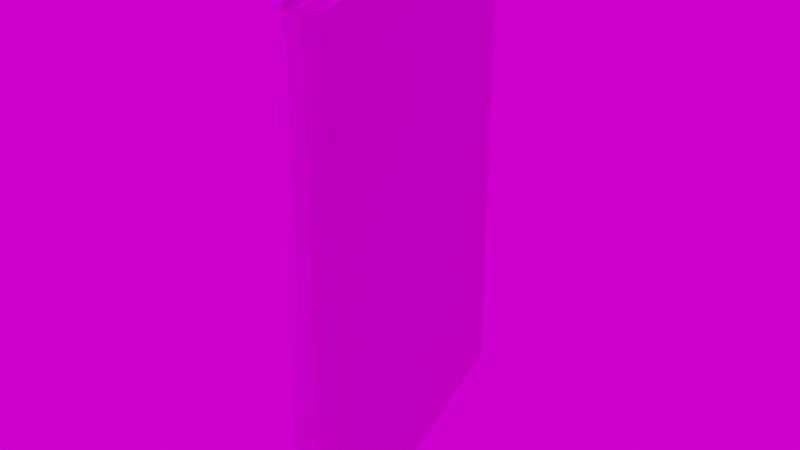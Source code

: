 # Source: book007.blend  (saved by Blender 3.6.13; exported with 4.5.12 LTS)
import bpy
from mathutils import Matrix  # noqa: F401  (used for matrix-valued properties, if any)

bpy.ops.wm.read_factory_settings(use_empty=True)
scene = bpy.context.scene
scene.name = 'Scene'

# ---- collections
col_collection = bpy.data.collections.new('Collection'); scene.collection.children.link(col_collection)

# ---- images (referenced by path relative to the original .blend; pixels are not part of the script)
import os
ASSET_DIR = os.environ.get("B2B_ASSET_DIR", "")  # directory of the original .blend (textures are referenced by path, not embedded)
HERE = os.path.dirname(os.path.abspath(__file__))  # packed textures are extracted next to this script under _unpacked/

def load_image(name, relpath, width, height, colorspace="sRGB"):
    """Load a texture the original file referenced (path relative to the .blend, or extracted next to this script)."""
    p = next((c for c in (os.path.join(HERE, relpath), os.path.join(ASSET_DIR, relpath)) if relpath and os.path.exists(c)), "")
    if p:
        img = bpy.data.images.load(p, check_existing=True)
        img.name = name
    else:  # same state as the original file: an image datablock whose file is absent (Cycles renders it pink)
        img = bpy.data.images.new(name, width, height)
        img.source = "FILE"
        img.filepath = "//" + (relpath or name)
    img.colorspace_settings.name = colorspace
    return img
img_book7_height_jpg = load_image('book7_Height.jpg', 'Texture/Book7/book7_Height.jpg', 1024, 1024, 'Non-Color')
img_book7_basecolor_jpg = load_image('book7_BaseColor.jpg', 'Texture/Book7/book7_BaseColor.jpg', 1024, 1024, 'sRGB')
img_book7_metallic_jpg = load_image('book7_Metallic.jpg', 'Texture/Book7/book7_Metallic.jpg', 1024, 1024, 'Non-Color')
img_book7_specularlevel_jpg = load_image('book7_SpecularLevel.jpg', 'Texture/Book7/book7_SpecularLevel.jpg', 1024, 1024, 'Non-Color')
img_book7_roughness_jpg = load_image('book7_Roughness.jpg', 'Texture/Book7/book7_Roughness.jpg', 1024, 1024, 'Non-Color')
img_book7_normal_jpg = load_image('book7_Normal.jpg', 'Texture/Book7/book7_Normal.jpg', 1024, 1024, 'Non-Color')
img_country_club_4k_exr = load_image('country_club_4k.exr', 'country_club_4k.exr', 1024, 1024, 'Linear Rec.709')

# ---- materials (node trees are filled in below, after node groups)
mat_book7 = bpy.data.materials.new('book7')
mat_book7.use_transparent_shadow = False

# ---- material node trees
mat_book7.use_nodes = True; mat_book7.node_tree.nodes.clear()
_N = mat_book7.node_tree.nodes; _L = mat_book7.node_tree.links
n0 = _N.new('ShaderNodeOutputMaterial'); n0.name = 'Material Output'; n0.location = (300, 300)
n1 = _N.new('ShaderNodeBsdfPrincipled'); n1.name = 'Principled BSDF'; n1.location = (10, 300)
n1.distribution = 'GGX'
n1.subsurface_method = 'RANDOM_WALK_SKIN'
n1.inputs[3].default_value = 1.45
n1.inputs[27].default_value = (0.0, 0.0, 0.0, 1.0)
n1.inputs[28].default_value = 1.0
n2 = _N.new('ShaderNodeTexImage'); n2.name = 'Изображение-текстура'; n2.location = (88, -1430)
n2.label = 'Displacement'
n2.image = img_book7_height_jpg
n3 = _N.new('ShaderNodeDisplacement'); n3.name = 'Смещения'; n3.location = (10, -260)
n3.inputs[2].default_value = 0.1
n4 = _N.new('ShaderNodeTexImage'); n4.name = 'Изображение-текстура.001'; n4.location = (88, -30)
n4.label = 'Base Color'
n4.image = img_book7_basecolor_jpg
n5 = _N.new('ShaderNodeTexImage'); n5.name = 'Изображение-текстура.002'; n5.location = (88, -310)
n5.label = 'Metallic'
n5.image = img_book7_metallic_jpg
n6 = _N.new('ShaderNodeTexImage'); n6.name = 'Изображение-текстура.003'; n6.location = (88, -590)
n6.label = 'Specular'
n6.image = img_book7_specularlevel_jpg
n7 = _N.new('ShaderNodeTexImage'); n7.name = 'Изображение-текстура.004'; n7.location = (88, -870)
n7.label = 'Roughness'
n7.image = img_book7_roughness_jpg
n8 = _N.new('ShaderNodeTexImage'); n8.name = 'Изображение-текстура.005'; n8.location = (88, -1150)
n8.label = 'Normal'
n8.image = img_book7_normal_jpg
n9 = _N.new('ShaderNodeNormalMap'); n9.name = 'Карта нормалей'; n9.location = (-240, -620)
n10 = _N.new('ShaderNodeMapping'); n10.name = 'Отображение'; n10.location = (230, -30)
n11 = _N.new('NodeReroute'); n11.name = 'Перенаправление'; n11.location = (38, -821)
n11.width = 16
n11.socket_idname = 'NodeSocketVector'
n12 = _N.new('ShaderNodeTexCoord'); n12.name = 'Текстурные координаты'; n12.location = (30, -30)
n13 = _N.new('NodeFrame'); n13.name = 'Кадр'; n13.location = (-1270, 330)
n13.label = 'Mapping'
n13.width = 400
n14 = _N.new('NodeFrame'); n14.name = 'Кадр.001'; n14.location = (-628, 530)
n14.label = 'Textures'
n14.width = 358
n2.parent = n14
n4.parent = n14
n5.parent = n14
n6.parent = n14
n7.parent = n14
n8.parent = n14
n10.parent = n13
n11.parent = n14
n12.parent = n13
_L.new(n1.outputs[0], n0.inputs[0])
_L.new(n2.outputs[0], n3.inputs[0])
_L.new(n3.outputs[0], n0.inputs[2])
_L.new(n4.outputs[0], n1.inputs[0])
_L.new(n5.outputs[0], n1.inputs[1])
_L.new(n6.outputs[0], n1.inputs[13])
_L.new(n7.outputs[0], n1.inputs[2])
_L.new(n8.outputs[0], n9.inputs[1])
_L.new(n9.outputs[0], n1.inputs[5])
_L.new(n11.outputs[0], n4.inputs[0])
_L.new(n11.outputs[0], n5.inputs[0])
_L.new(n11.outputs[0], n6.inputs[0])
_L.new(n11.outputs[0], n7.inputs[0])
_L.new(n11.outputs[0], n8.inputs[0])
_L.new(n11.outputs[0], n2.inputs[0])
_L.new(n10.outputs[0], n11.inputs[0])
_L.new(n12.outputs[2], n10.inputs[0])
n0.is_active_output = True

# ---- world
world_world = bpy.data.worlds.new('World'); scene.world = world_world
world_world.use_nodes = True; world_world.node_tree.nodes.clear()
_N = world_world.node_tree.nodes; _L = world_world.node_tree.links
n0 = _N.new('ShaderNodeOutputWorld'); n0.name = 'World Output'; n0.location = (300, 300)
n1 = _N.new('ShaderNodeBackground'); n1.name = 'Background'; n1.location = (10, 300)
n2 = _N.new('ShaderNodeTexEnvironment'); n2.name = 'Environment Texture'; n2.location = (-180, 280)
n2.image = img_country_club_4k_exr
_L.new(n1.outputs[0], n0.inputs[0])
_L.new(n2.outputs[0], n1.inputs[0])
n0.is_active_output = True
world_world.color = (0.05088, 0.05088, 0.05088)
world_world.use_sun_shadow = False
world_world.sun_shadow_jitter_overblur = 0.0

# ---- meshes
me_008 = bpy.data.meshes.new('Плоскость.008')
me_008.from_pydata([(-0.8, 0.999, -0.1018), (0.8, 0.999, -0.107), (-0.8, 0.999, -0.09151), (0.77, 0.999, -0.09151), (0.83, 0.999, -0.08635), (0.8, 0.999, -0.07603), (0.86, 0.999, -0.02956), (0.82, 0.999, -0.02956), (-0.78, 0.969, -0.09151), (0.77, 0.969, -0.09151), (0.8, 0.969, -0.07603), (0.82, 0.969, -0.02956), (-0.77, 0.969, -0.07603), (-0.76, 0.969, -0.02956), (-0.8, -1.001, -0.1018), (0.8, -1.001, -0.107), (-0.8, -1.001, -0.09151), (0.77, -1.001, -0.09151), (0.83, -1.001, -0.08635), (0.8, -1.001, -0.07603), (0.86, -1.001, -0.02956), (0.82, -1.001, -0.02956), (-0.78, -0.971, -0.09151), (0.77, -0.971, -0.09151), (0.8, -0.971, -0.07603), (0.82, -0.971, -0.02956), (-0.77, -0.971, -0.07603), (-0.76, -0.971, -0.02956), (-0.8, 0.999, 0.09433), (0.8, 0.999, 0.09949), (-0.8, 0.999, 0.08401), (0.77, 0.999, 0.08401), (0.83, 0.999, 0.07885), (0.8, 0.999, 0.06852), (0.86, 0.999, 0.02722), (0.82, 0.999, 0.02722), (-0.78, 0.969, 0.08401), (0.77, 0.969, 0.08401), (0.8, 0.969, 0.06852), (0.82, 0.969, 0.02722), (-0.77, 0.969, 0.06852), (-0.76, 0.969, 0.02722), (-0.8, -1.001, 0.09433), (0.8, -1.001, 0.09949), (-0.8, -1.001, 0.08401), (0.77, -1.001, 0.08401), (0.83, -1.001, 0.07885), (0.8, -1.001, 0.06852), (0.86, -1.001, 0.02722), (0.82, -1.001, 0.02722), (-0.78, -0.971, 0.08401), (0.77, -0.971, 0.08401), (0.8, -0.971, 0.06852), (0.82, -0.971, 0.02722), (-0.77, -0.971, 0.06852), (-0.76, -0.971, 0.02722), (0.8108, -0.9784, 0.04749), (-0.7913, -0.9504, 0.04749), (0.8444, 0.947, 0.04749), (-0.7577, 0.975, 0.04749), (0.823, -0.9813, 0.03713), (-0.764, -0.9813, 0.03713), (0.8284, 0.9759, 0.03713), (-0.7587, 0.9759, 0.03713), (0.8288, -0.9787, 0.01361), (-0.7581, -0.9565, 0.01361), (0.859, 0.9864, 0.01361), (-0.7279, 1.009, 0.01361), (0.8181, -0.9933, -0.01666), (-0.7602, -0.9878, -0.01666), (0.825, 0.9829, -0.01666), (-0.7533, 0.9884, -0.01666), (0.8308, -0.976, -0.0809), (-0.7907, -0.9873, -0.0809), (0.8171, 0.9819, -0.0809), (-0.8044, 0.9706, -0.0809), (0.815, -0.9873, -0.05001), (-0.7719, -0.9652, -0.05001), (0.8452, 0.9778, -0.05001), (-0.7417, 0.9999, -0.05001), (0.8367, -0.9813, 0.001388), (-0.7681, -0.9813, 0.001388), (0.8421, 0.9759, 0.001388), (-0.7627, 0.9759, 0.001388), (0.795, -0.9784, -0.085), (-0.8071, -0.9504, -0.085), (0.8286, 0.947, -0.085), (-0.7735, 0.975, -0.085), (0.822, -0.9784, -0.003219), (-0.8135, -0.9504, -0.003219), (0.8564, 0.947, -0.003219), (-0.7792, 0.975, -0.003219)], [], [(14, 16, 2, 0), (0, 2, 3, 1), (3, 9, 10, 5), (3, 5, 4, 1), (5, 7, 6, 4), (5, 10, 11, 7), (2, 8, 9, 3), (26, 27, 13, 12), (15, 1, 4, 18), (43, 46, 32, 29), (39, 35, 7, 11), (35, 34, 6, 7), (55, 41, 13, 27), (10, 12, 13, 11), (10, 9, 8, 12), (0, 1, 15, 14), (22, 26, 12, 8), (8, 2, 16, 22), (14, 15, 17, 16), (17, 19, 24, 23), (17, 15, 18, 19), (19, 18, 20, 21), (19, 21, 25, 24), (16, 17, 23, 22), (49, 21, 20, 48), (20, 6, 34, 48), (53, 25, 21, 49), (24, 25, 27, 26), (24, 26, 22, 23), (42, 28, 30, 44), (28, 29, 31, 30), (31, 33, 38, 37), (31, 29, 32, 33), (33, 32, 34, 35), (33, 35, 39, 38), (30, 31, 37, 36), (30, 36, 50, 44), (50, 36, 40, 54), (18, 4, 6, 20), (29, 28, 42, 43), (46, 48, 34, 32), (38, 39, 41, 40), (38, 40, 36, 37), (54, 40, 41, 55), (42, 44, 45, 43), (45, 51, 52, 47), (45, 47, 46, 43), (47, 49, 48, 46), (47, 52, 53, 49), (44, 50, 51, 45), (52, 54, 55, 53), (52, 51, 50, 54), (39, 11, 13, 41), (53, 55, 27, 25), (56, 57, 59, 58), (60, 61, 63, 62), (64, 65, 67, 66), (68, 69, 71, 70), (72, 73, 75, 74), (76, 77, 79, 78), (80, 81, 83, 82), (84, 85, 87, 86), (88, 89, 91, 90)])
_uv = me_008.uv_layers.new(name='UVКарта')
_uv.uv.foreach_set('vector', [0.08425, 0.5014, 0.08659, 0.4985, 0.2413, 0.4992, 0.2436, 0.5027, 0.2436, 0.5027, 0.2413, 0.4992, 0.311, 0.3211, 0.3158, 0.3202, 0.311, 0.3211, 0.307, 0.3206, 0.307, 0.315, 0.3111, 0.3149, 0.311, 0.3211, 0.3111, 0.3149, 0.3166, 0.3148, 0.3158, 0.3202, 0.3111, 0.3149, 0.3104, 0.3025, 0.3151, 0.3021, 0.3166, 0.3148, 0.3111, 0.3149, 0.307, 0.315, 0.3064, 0.3025, 0.3104, 0.3025, 0.2413, 0.4992, 0.2393, 0.4963, 0.307, 0.3206, 0.311, 0.3211, 0.7608, 0.316, 0.8214, 0.3159, 0.8216, 0.6806, 0.761, 0.6805, 0.3314, 0.5565, 0.3293, 0.01743, 0.3361, 0.01743, 0.3382, 0.5565, 0.3838, 0.5565, 0.377, 0.5565, 0.3817, 0.01743, 0.3875, 0.01758, 0.3072, 0.288, 0.3111, 0.2884, 0.3104, 0.3025, 0.3064, 0.3025, 0.3111, 0.2884, 0.3156, 0.2893, 0.3151, 0.3021, 0.3104, 0.3025, 0.9087, 0.3144, 0.9088, 0.679, 0.8216, 0.6806, 0.8214, 0.3159, 0.7587, 0.9902, 0.761, 0.6805, 0.8216, 0.6806, 0.8208, 0.9922, 0.7587, 0.9902, 0.7381, 0.9843, 0.7395, 0.6805, 0.761, 0.6805, 0.00867, 0.01653, 0.3294, 0.01745, 0.3314, 0.5565, 0.01381, 0.5616, 0.7394, 0.316, 0.7608, 0.316, 0.761, 0.6805, 0.7395, 0.6805, 0.2393, 0.4963, 0.2413, 0.4992, 0.08659, 0.4985, 0.08909, 0.495, 0.08425, 0.5014, 0.01871, 0.3058, 0.0236, 0.307, 0.08659, 0.4985, 0.0236, 0.307, 0.02399, 0.3007, 0.02817, 0.3011, 0.02776, 0.3068, 0.0236, 0.307, 0.01871, 0.3058, 0.0183, 0.3001, 0.02399, 0.3007, 0.02399, 0.3007, 0.0183, 0.3001, 0.02115, 0.2873, 0.02589, 0.2881, 0.02399, 0.3007, 0.02589, 0.2881, 0.02984, 0.2885, 0.02817, 0.3011, 0.08659, 0.4985, 0.0236, 0.307, 0.02776, 0.3068, 0.08909, 0.495, 0.02653, 0.2739, 0.02589, 0.2881, 0.02115, 0.2873, 0.0219, 0.2743, 0.3516, 0.5565, 0.3495, 0.01743, 0.3627, 0.01743, 0.3648, 0.5565, 0.03049, 0.2739, 0.02984, 0.2885, 0.02589, 0.2881, 0.02653, 0.2739, 0.7587, 0.006273, 0.8208, 0.004306, 0.8214, 0.3159, 0.7608, 0.316, 0.7587, 0.006273, 0.7608, 0.316, 0.7394, 0.316, 0.738, 0.01219, 0.09962, 0.07203, 0.259, 0.08071, 0.2564, 0.08416, 0.1017, 0.07503, 0.259, 0.08071, 0.3179, 0.2726, 0.3132, 0.2712, 0.2564, 0.08416, 0.3132, 0.2712, 0.3127, 0.2774, 0.3086, 0.277, 0.3091, 0.2713, 0.3132, 0.2712, 0.3179, 0.2726, 0.3182, 0.2781, 0.3127, 0.2774, 0.3127, 0.2774, 0.3182, 0.2781, 0.3156, 0.2893, 0.3111, 0.2884, 0.3127, 0.2774, 0.3111, 0.2884, 0.3072, 0.288, 0.3086, 0.277, 0.2564, 0.08416, 0.3132, 0.2712, 0.3091, 0.2713, 0.2538, 0.08749, 0.2564, 0.08416, 0.2538, 0.08749, 0.1037, 0.078, 0.1017, 0.07503, 0.9839, 0.3144, 0.9841, 0.679, 0.9627, 0.679, 0.9625, 0.3144, 0.3382, 0.5565, 0.3361, 0.01743, 0.3495, 0.01743, 0.3516, 0.5565, 0.3875, 0.01758, 0.7102, 0.02033, 0.708, 0.5564, 0.3838, 0.5565, 0.377, 0.5565, 0.3648, 0.5565, 0.3627, 0.01743, 0.3817, 0.01743, 0.9651, 0.9886, 0.9099, 0.9906, 0.9088, 0.679, 0.9627, 0.679, 0.9651, 0.9886, 0.9627, 0.679, 0.9841, 0.679, 0.9857, 0.9827, 0.9625, 0.3144, 0.9627, 0.679, 0.9088, 0.679, 0.9087, 0.3144, 0.09962, 0.07203, 0.1017, 0.07503, 0.02619, 0.2565, 0.02131, 0.2574, 0.02619, 0.2565, 0.03026, 0.2571, 0.03017, 0.2628, 0.02604, 0.2628, 0.02619, 0.2565, 0.02604, 0.2628, 0.02043, 0.2629, 0.02131, 0.2574, 0.02604, 0.2628, 0.02653, 0.2739, 0.0219, 0.2743, 0.02043, 0.2629, 0.02604, 0.2628, 0.03017, 0.2628, 0.03049, 0.2739, 0.02653, 0.2739, 0.1017, 0.07503, 0.1037, 0.078, 0.03026, 0.2571, 0.02619, 0.2565, 0.9651, 0.004737, 0.9625, 0.3144, 0.9087, 0.3144, 0.9099, 0.002759, 0.9651, 0.004737, 0.9857, 0.01065, 0.9839, 0.3144, 0.9625, 0.3144, 0.9099, 0.9906, 0.8208, 0.9922, 0.8216, 0.6806, 0.9088, 0.679, 0.9099, 0.002759, 0.9087, 0.3144, 0.8214, 0.3159, 0.8208, 0.004306, 0.01522, 0.591, 0.3124, 0.591, 0.3161, 0.9912, 0.01885, 0.9912, 0.01522, 0.591, 0.3124, 0.591, 0.3161, 0.9912, 0.01885, 0.9912, 0.01522, 0.591, 0.3124, 0.591, 0.3161, 0.9912, 0.01885, 0.9912, 0.01522, 0.591, 0.3124, 0.591, 0.3161, 0.9912, 0.01885, 0.9912, 0.01522, 0.591, 0.3124, 0.591, 0.3161, 0.9912, 0.01885, 0.9912, 0.01522, 0.591, 0.3124, 0.591, 0.3161, 0.9912, 0.01885, 0.9912, 0.01522, 0.591, 0.3124, 0.591, 0.3161, 0.9912, 0.01885, 0.9912, 0.01522, 0.591, 0.3124, 0.591, 0.3161, 0.9912, 0.01885, 0.9912, 0.01522, 0.591, 0.3124, 0.591, 0.3161, 0.9912, 0.01885, 0.9912])
me_008.materials.append(mat_book7)
me_008.use_remesh_fix_poles = True
me_008.use_remesh_preserve_attributes = False
me_008.update()

# ---- objects
ob_book7 = bpy.data.objects.new('book7', me_008)

# ---- transforms, parenting, visibility, modifiers, constraints
ob_book7.location = (5.007, -6.216, 2.209)
ob_book7.rotation_euler = (-1.571, 1.941e-23, -1.299)
ob_book7.scale = (1.0, 1.137, 1.0)
ob_book7.cycles.use_adaptive_subdivision = True

# ---- collection membership
col_collection.objects.link(ob_book7)

# ---- scene / render settings (as saved in the file)
scene.frame_start = 1; scene.frame_end = 300; scene.frame_set(0)
scene.render.engine = 'BLENDER_EEVEE_NEXT'
scene.cycles.denoising_input_passes = 'RGB_ALBEDO'
scene.cycles.samples = 64
scene.cycles.sampling_pattern = 'TABULATED_SOBOL'
scene.cycles.use_light_tree = False
scene.eevee.use_gtao = True
scene.view_settings.view_transform = 'Filmic'
bpy.context.view_layer.update()

# ---- added for rendering (the .blend has no active camera and no usable light): camera, sun
cam_auto = bpy.data.cameras.new('AutoCamera')
cam_auto.lens = 50.0
cam_auto.sensor_width = 36.0
cam_auto.clip_end = 1000.0
ob_auto_camera = bpy.data.objects.new('AutoCamera', cam_auto)
scene.collection.objects.link(ob_auto_camera)
ob_auto_camera.location = (7.69422, -9.46133, 4.35262)
ob_auto_camera.rotation_euler = (1.09748, -7.21219e-08, 0.694738)
scene.camera = ob_auto_camera
light_auto_sun = bpy.data.lights.new('AutoSun', 'SUN')
light_auto_sun.energy = 3.0
light_auto_sun.angle = 0.0523599
ob_auto_sun = bpy.data.objects.new('AutoSun', light_auto_sun)
scene.collection.objects.link(ob_auto_sun)
ob_auto_sun.rotation_euler = (0.872665, 0.174533, 0.523599)
bpy.context.view_layer.update()
